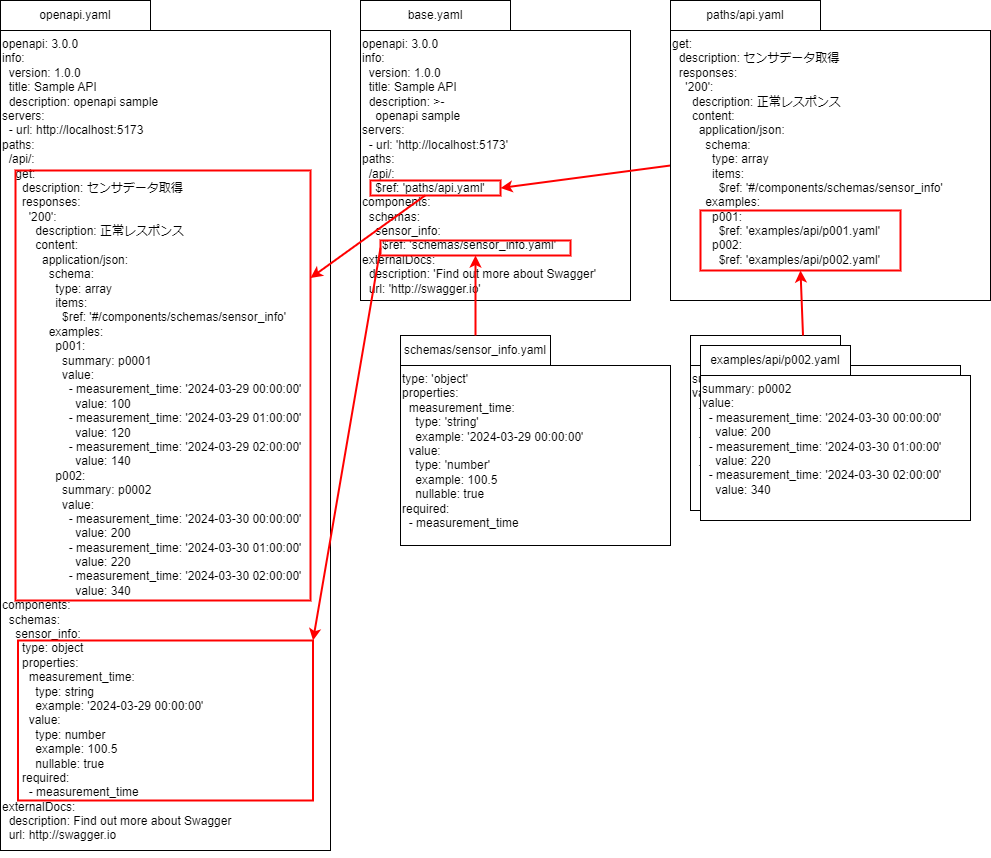

The diagram above was exported from draw.io. Its source (the exported page's mxGraphModel, read from the mxfile embedded in the PNG):
<mxGraphModel dx="1302" dy="585" grid="1" gridSize="10" guides="1" tooltips="1" connect="1" arrows="1" fold="1" page="1" pageScale="1" pageWidth="850" pageHeight="1100" math="0" shadow="0">
  <root>
    <mxCell id="0" />
    <mxCell id="1" parent="0" />
    <mxCell id="2" value="base.yaml" style="rounded=0;whiteSpace=wrap;html=1;" vertex="1" parent="1">
      <mxGeometry x="370" width="150" height="30" as="geometry" />
    </mxCell>
    <mxCell id="3" value="&lt;div&gt;openapi: 3.0.0&lt;/div&gt;&lt;div&gt;info:&lt;/div&gt;&lt;div&gt;&amp;nbsp; version: 1.0.0&lt;/div&gt;&lt;div&gt;&amp;nbsp; title: Sample API&lt;/div&gt;&lt;div&gt;&amp;nbsp; description: &amp;gt;-&lt;/div&gt;&lt;div&gt;&amp;nbsp; &amp;nbsp; openapi sample&lt;/div&gt;&lt;div&gt;servers:&lt;/div&gt;&lt;div&gt;&amp;nbsp; - url: 'http://localhost:5173'&lt;/div&gt;&lt;div&gt;paths:&lt;/div&gt;&lt;div&gt;&amp;nbsp; /api/:&lt;/div&gt;&lt;div&gt;&amp;nbsp; &amp;nbsp; $ref: 'paths/api.yaml'&lt;/div&gt;&lt;div&gt;components:&lt;/div&gt;&lt;div&gt;&amp;nbsp; schemas:&lt;/div&gt;&lt;div&gt;&amp;nbsp; &amp;nbsp; sensor_info:&lt;/div&gt;&lt;div&gt;&amp;nbsp; &amp;nbsp; &amp;nbsp; $ref: 'schemas/sensor_info.yaml'&lt;/div&gt;&lt;div&gt;externalDocs:&lt;/div&gt;&lt;div&gt;&amp;nbsp; description: 'Find out more about Swagger'&lt;/div&gt;&lt;div&gt;&amp;nbsp; url: 'http://swagger.io'&lt;/div&gt;" style="rounded=0;whiteSpace=wrap;html=1;align=left;verticalAlign=top;" vertex="1" parent="1">
      <mxGeometry x="370" y="30" width="270" height="270" as="geometry" />
    </mxCell>
    <mxCell id="4" value="openapi.yaml" style="rounded=0;whiteSpace=wrap;html=1;" vertex="1" parent="1">
      <mxGeometry x="10" width="150" height="30" as="geometry" />
    </mxCell>
    <mxCell id="5" value="&lt;div&gt;openapi: 3.0.0&lt;/div&gt;&lt;div&gt;info:&lt;/div&gt;&lt;div&gt;&amp;nbsp; version: 1.0.0&lt;/div&gt;&lt;div&gt;&amp;nbsp; title: Sample API&lt;/div&gt;&lt;div&gt;&amp;nbsp; description: openapi sample&lt;/div&gt;&lt;div&gt;servers:&lt;/div&gt;&lt;div&gt;&amp;nbsp; - url: http://localhost:5173&lt;/div&gt;&lt;div&gt;paths:&lt;/div&gt;&lt;div&gt;&amp;nbsp; /api/:&lt;/div&gt;&lt;div&gt;&amp;nbsp; &amp;nbsp; get:&lt;/div&gt;&lt;div&gt;&amp;nbsp; &amp;nbsp; &amp;nbsp; description: センサデータ取得&lt;/div&gt;&lt;div&gt;&amp;nbsp; &amp;nbsp; &amp;nbsp; responses:&lt;/div&gt;&lt;div&gt;&amp;nbsp; &amp;nbsp; &amp;nbsp; &amp;nbsp; '200':&lt;/div&gt;&lt;div&gt;&amp;nbsp; &amp;nbsp; &amp;nbsp; &amp;nbsp; &amp;nbsp; description: 正常レスポンス&lt;/div&gt;&lt;div&gt;&amp;nbsp; &amp;nbsp; &amp;nbsp; &amp;nbsp; &amp;nbsp; content:&lt;/div&gt;&lt;div&gt;&amp;nbsp; &amp;nbsp; &amp;nbsp; &amp;nbsp; &amp;nbsp; &amp;nbsp; application/json:&lt;/div&gt;&lt;div&gt;&amp;nbsp; &amp;nbsp; &amp;nbsp; &amp;nbsp; &amp;nbsp; &amp;nbsp; &amp;nbsp; schema:&lt;/div&gt;&lt;div&gt;&amp;nbsp; &amp;nbsp; &amp;nbsp; &amp;nbsp; &amp;nbsp; &amp;nbsp; &amp;nbsp; &amp;nbsp; type: array&lt;/div&gt;&lt;div&gt;&amp;nbsp; &amp;nbsp; &amp;nbsp; &amp;nbsp; &amp;nbsp; &amp;nbsp; &amp;nbsp; &amp;nbsp; items:&lt;/div&gt;&lt;div&gt;&amp;nbsp; &amp;nbsp; &amp;nbsp; &amp;nbsp; &amp;nbsp; &amp;nbsp; &amp;nbsp; &amp;nbsp; &amp;nbsp; $ref: '#/components/schemas/sensor_info'&lt;/div&gt;&lt;div&gt;&amp;nbsp; &amp;nbsp; &amp;nbsp; &amp;nbsp; &amp;nbsp; &amp;nbsp; &amp;nbsp; examples:&lt;/div&gt;&lt;div&gt;&amp;nbsp; &amp;nbsp; &amp;nbsp; &amp;nbsp; &amp;nbsp; &amp;nbsp; &amp;nbsp; &amp;nbsp; p001:&lt;/div&gt;&lt;div&gt;&amp;nbsp; &amp;nbsp; &amp;nbsp; &amp;nbsp; &amp;nbsp; &amp;nbsp; &amp;nbsp; &amp;nbsp; &amp;nbsp; summary: p0001&lt;/div&gt;&lt;div&gt;&amp;nbsp; &amp;nbsp; &amp;nbsp; &amp;nbsp; &amp;nbsp; &amp;nbsp; &amp;nbsp; &amp;nbsp; &amp;nbsp; value:&lt;/div&gt;&lt;div&gt;&amp;nbsp; &amp;nbsp; &amp;nbsp; &amp;nbsp; &amp;nbsp; &amp;nbsp; &amp;nbsp; &amp;nbsp; &amp;nbsp; &amp;nbsp; - measurement_time: '2024-03-29 00:00:00'&lt;/div&gt;&lt;div&gt;&amp;nbsp; &amp;nbsp; &amp;nbsp; &amp;nbsp; &amp;nbsp; &amp;nbsp; &amp;nbsp; &amp;nbsp; &amp;nbsp; &amp;nbsp; &amp;nbsp; value: 100&lt;/div&gt;&lt;div&gt;&amp;nbsp; &amp;nbsp; &amp;nbsp; &amp;nbsp; &amp;nbsp; &amp;nbsp; &amp;nbsp; &amp;nbsp; &amp;nbsp; &amp;nbsp; - measurement_time: '2024-03-29 01:00:00'&lt;/div&gt;&lt;div&gt;&amp;nbsp; &amp;nbsp; &amp;nbsp; &amp;nbsp; &amp;nbsp; &amp;nbsp; &amp;nbsp; &amp;nbsp; &amp;nbsp; &amp;nbsp; &amp;nbsp; value: 120&lt;/div&gt;&lt;div&gt;&amp;nbsp; &amp;nbsp; &amp;nbsp; &amp;nbsp; &amp;nbsp; &amp;nbsp; &amp;nbsp; &amp;nbsp; &amp;nbsp; &amp;nbsp; - measurement_time: '2024-03-29 02:00:00'&lt;/div&gt;&lt;div&gt;&amp;nbsp; &amp;nbsp; &amp;nbsp; &amp;nbsp; &amp;nbsp; &amp;nbsp; &amp;nbsp; &amp;nbsp; &amp;nbsp; &amp;nbsp; &amp;nbsp; value: 140&lt;/div&gt;&lt;div&gt;&amp;nbsp; &amp;nbsp; &amp;nbsp; &amp;nbsp; &amp;nbsp; &amp;nbsp; &amp;nbsp; &amp;nbsp; p002:&lt;/div&gt;&lt;div&gt;&amp;nbsp; &amp;nbsp; &amp;nbsp; &amp;nbsp; &amp;nbsp; &amp;nbsp; &amp;nbsp; &amp;nbsp; &amp;nbsp; summary: p0002&lt;/div&gt;&lt;div&gt;&amp;nbsp; &amp;nbsp; &amp;nbsp; &amp;nbsp; &amp;nbsp; &amp;nbsp; &amp;nbsp; &amp;nbsp; &amp;nbsp; value:&lt;/div&gt;&lt;div&gt;&amp;nbsp; &amp;nbsp; &amp;nbsp; &amp;nbsp; &amp;nbsp; &amp;nbsp; &amp;nbsp; &amp;nbsp; &amp;nbsp; &amp;nbsp; - measurement_time: '2024-03-30 00:00:00'&lt;/div&gt;&lt;div&gt;&amp;nbsp; &amp;nbsp; &amp;nbsp; &amp;nbsp; &amp;nbsp; &amp;nbsp; &amp;nbsp; &amp;nbsp; &amp;nbsp; &amp;nbsp; &amp;nbsp; value: 200&lt;/div&gt;&lt;div&gt;&amp;nbsp; &amp;nbsp; &amp;nbsp; &amp;nbsp; &amp;nbsp; &amp;nbsp; &amp;nbsp; &amp;nbsp; &amp;nbsp; &amp;nbsp; - measurement_time: '2024-03-30 01:00:00'&lt;/div&gt;&lt;div&gt;&amp;nbsp; &amp;nbsp; &amp;nbsp; &amp;nbsp; &amp;nbsp; &amp;nbsp; &amp;nbsp; &amp;nbsp; &amp;nbsp; &amp;nbsp; &amp;nbsp; value: 220&lt;/div&gt;&lt;div&gt;&amp;nbsp; &amp;nbsp; &amp;nbsp; &amp;nbsp; &amp;nbsp; &amp;nbsp; &amp;nbsp; &amp;nbsp; &amp;nbsp; &amp;nbsp; - measurement_time: '2024-03-30 02:00:00'&lt;/div&gt;&lt;div&gt;&amp;nbsp; &amp;nbsp; &amp;nbsp; &amp;nbsp; &amp;nbsp; &amp;nbsp; &amp;nbsp; &amp;nbsp; &amp;nbsp; &amp;nbsp; &amp;nbsp; value: 340&lt;/div&gt;&lt;div&gt;components:&lt;/div&gt;&lt;div&gt;&amp;nbsp; schemas:&lt;/div&gt;&lt;div&gt;&amp;nbsp; &amp;nbsp; sensor_info:&lt;/div&gt;&lt;div&gt;&amp;nbsp; &amp;nbsp; &amp;nbsp; type: object&lt;/div&gt;&lt;div&gt;&amp;nbsp; &amp;nbsp; &amp;nbsp; properties:&lt;/div&gt;&lt;div&gt;&amp;nbsp; &amp;nbsp; &amp;nbsp; &amp;nbsp; measurement_time:&lt;/div&gt;&lt;div&gt;&amp;nbsp; &amp;nbsp; &amp;nbsp; &amp;nbsp; &amp;nbsp; type: string&lt;/div&gt;&lt;div&gt;&amp;nbsp; &amp;nbsp; &amp;nbsp; &amp;nbsp; &amp;nbsp; example: '2024-03-29 00:00:00'&lt;/div&gt;&lt;div&gt;&amp;nbsp; &amp;nbsp; &amp;nbsp; &amp;nbsp; value:&lt;/div&gt;&lt;div&gt;&amp;nbsp; &amp;nbsp; &amp;nbsp; &amp;nbsp; &amp;nbsp; type: number&lt;/div&gt;&lt;div&gt;&amp;nbsp; &amp;nbsp; &amp;nbsp; &amp;nbsp; &amp;nbsp; example: 100.5&lt;/div&gt;&lt;div&gt;&amp;nbsp; &amp;nbsp; &amp;nbsp; &amp;nbsp; &amp;nbsp; nullable: true&lt;/div&gt;&lt;div&gt;&amp;nbsp; &amp;nbsp; &amp;nbsp; required:&lt;/div&gt;&lt;div&gt;&amp;nbsp; &amp;nbsp; &amp;nbsp; &amp;nbsp; - measurement_time&lt;/div&gt;&lt;div&gt;externalDocs:&lt;/div&gt;&lt;div&gt;&amp;nbsp; description: Find out more about Swagger&lt;/div&gt;&lt;div&gt;&amp;nbsp; url: http://swagger.io&lt;/div&gt;&lt;div&gt;&lt;br&gt;&lt;/div&gt;" style="rounded=0;whiteSpace=wrap;html=1;align=left;verticalAlign=top;" vertex="1" parent="1">
      <mxGeometry x="10" y="30" width="330" height="820" as="geometry" />
    </mxCell>
    <mxCell id="7" value="paths/api.yaml" style="rounded=0;whiteSpace=wrap;html=1;" vertex="1" parent="1">
      <mxGeometry x="680" width="150" height="30" as="geometry" />
    </mxCell>
    <mxCell id="24" style="edgeStyle=none;html=1;exitX=0;exitY=0.5;exitDx=0;exitDy=0;entryX=1;entryY=0.5;entryDx=0;entryDy=0;strokeColor=#FF0000;strokeWidth=2;" edge="1" parent="1" source="8" target="20">
      <mxGeometry relative="1" as="geometry" />
    </mxCell>
    <mxCell id="8" value="&lt;div&gt;get:&lt;/div&gt;&lt;div&gt;&amp;nbsp; description: センサデータ取得&lt;/div&gt;&lt;div&gt;&amp;nbsp; responses:&lt;/div&gt;&lt;div&gt;&amp;nbsp; &amp;nbsp; '200':&lt;/div&gt;&lt;div&gt;&amp;nbsp; &amp;nbsp; &amp;nbsp; description: 正常レスポンス&lt;/div&gt;&lt;div&gt;&amp;nbsp; &amp;nbsp; &amp;nbsp; content:&lt;/div&gt;&lt;div&gt;&amp;nbsp; &amp;nbsp; &amp;nbsp; &amp;nbsp; application/json:&lt;/div&gt;&lt;div&gt;&amp;nbsp; &amp;nbsp; &amp;nbsp; &amp;nbsp; &amp;nbsp; schema:&lt;/div&gt;&lt;div&gt;&amp;nbsp; &amp;nbsp; &amp;nbsp; &amp;nbsp; &amp;nbsp; &amp;nbsp; type: array&lt;/div&gt;&lt;div&gt;&amp;nbsp; &amp;nbsp; &amp;nbsp; &amp;nbsp; &amp;nbsp; &amp;nbsp; items:&lt;/div&gt;&lt;div&gt;&amp;nbsp; &amp;nbsp; &amp;nbsp; &amp;nbsp; &amp;nbsp; &amp;nbsp; &amp;nbsp; $ref: '#/components/schemas/sensor_info'&lt;/div&gt;&lt;div&gt;&amp;nbsp; &amp;nbsp; &amp;nbsp; &amp;nbsp; &amp;nbsp; examples:&lt;/div&gt;&lt;div&gt;&amp;nbsp; &amp;nbsp; &amp;nbsp; &amp;nbsp; &amp;nbsp; &amp;nbsp; p001:&lt;/div&gt;&lt;div&gt;&amp;nbsp; &amp;nbsp; &amp;nbsp; &amp;nbsp; &amp;nbsp; &amp;nbsp; &amp;nbsp; $ref: 'examples/api/p001.yaml'&lt;/div&gt;&lt;div&gt;&amp;nbsp; &amp;nbsp; &amp;nbsp; &amp;nbsp; &amp;nbsp; &amp;nbsp; p002:&lt;/div&gt;&lt;div&gt;&amp;nbsp; &amp;nbsp; &amp;nbsp; &amp;nbsp; &amp;nbsp; &amp;nbsp; &amp;nbsp; $ref: 'examples/api/p002.yaml'&lt;/div&gt;" style="rounded=0;whiteSpace=wrap;html=1;align=left;verticalAlign=top;" vertex="1" parent="1">
      <mxGeometry x="680" y="30" width="320" height="270" as="geometry" />
    </mxCell>
    <mxCell id="9" value="schemas/sensor_info.yaml" style="rounded=0;whiteSpace=wrap;html=1;" vertex="1" parent="1">
      <mxGeometry x="410" y="335" width="150" height="30" as="geometry" />
    </mxCell>
    <mxCell id="10" value="&lt;div&gt;type: 'object'&lt;/div&gt;&lt;div&gt;properties:&lt;/div&gt;&lt;div&gt;&amp;nbsp; measurement_time:&lt;/div&gt;&lt;div&gt;&amp;nbsp; &amp;nbsp; type: 'string'&lt;/div&gt;&lt;div&gt;&amp;nbsp; &amp;nbsp; example: '2024-03-29 00:00:00'&lt;/div&gt;&lt;div&gt;&amp;nbsp; value:&lt;/div&gt;&lt;div&gt;&amp;nbsp; &amp;nbsp; type: 'number'&lt;/div&gt;&lt;div&gt;&amp;nbsp; &amp;nbsp; example: 100.5&lt;/div&gt;&lt;div&gt;&amp;nbsp; &amp;nbsp; nullable: true&lt;/div&gt;&lt;div&gt;required:&lt;/div&gt;&lt;div&gt;&amp;nbsp; - measurement_time&lt;/div&gt;" style="rounded=0;whiteSpace=wrap;html=1;align=left;verticalAlign=top;" vertex="1" parent="1">
      <mxGeometry x="410" y="365" width="270" height="180" as="geometry" />
    </mxCell>
    <mxCell id="11" value="examples/api/p001.yaml" style="rounded=0;whiteSpace=wrap;html=1;" vertex="1" parent="1">
      <mxGeometry x="700" y="335" width="150" height="30" as="geometry" />
    </mxCell>
    <mxCell id="12" value="&lt;div&gt;summary: p0001&lt;/div&gt;&lt;div&gt;value:&lt;/div&gt;&lt;div&gt;&amp;nbsp; - measurement_time: '2024-03-29 00:00:00'&lt;/div&gt;&lt;div&gt;&amp;nbsp; &amp;nbsp; value: 100&lt;/div&gt;&lt;div&gt;&amp;nbsp; - measurement_time: '2024-03-29 01:00:00'&lt;/div&gt;&lt;div&gt;&amp;nbsp; &amp;nbsp; value: 120&lt;/div&gt;&lt;div&gt;&amp;nbsp; - measurement_time: '2024-03-29 02:00:00'&lt;/div&gt;&lt;div&gt;&amp;nbsp; &amp;nbsp; value: 140&lt;/div&gt;" style="rounded=0;whiteSpace=wrap;html=1;align=left;verticalAlign=top;" vertex="1" parent="1">
      <mxGeometry x="700" y="365" width="270" height="145" as="geometry" />
    </mxCell>
    <mxCell id="15" value="examples/api/p002.yaml" style="rounded=0;whiteSpace=wrap;html=1;" vertex="1" parent="1">
      <mxGeometry x="710" y="345" width="150" height="30" as="geometry" />
    </mxCell>
    <mxCell id="16" value="&lt;div&gt;summary: p0002&lt;/div&gt;&lt;div&gt;value:&lt;/div&gt;&lt;div&gt;&amp;nbsp; - measurement_time: '2024-03-30 00:00:00'&lt;/div&gt;&lt;div&gt;&amp;nbsp; &amp;nbsp; value: 200&lt;/div&gt;&lt;div&gt;&amp;nbsp; - measurement_time: '2024-03-30 01:00:00'&lt;/div&gt;&lt;div&gt;&amp;nbsp; &amp;nbsp; value: 220&lt;/div&gt;&lt;div&gt;&amp;nbsp; - measurement_time: '2024-03-30 02:00:00'&lt;/div&gt;&lt;div&gt;&amp;nbsp; &amp;nbsp; value: 340&lt;/div&gt;" style="rounded=0;whiteSpace=wrap;html=1;align=left;verticalAlign=top;" vertex="1" parent="1">
      <mxGeometry x="710" y="375" width="270" height="145" as="geometry" />
    </mxCell>
    <mxCell id="17" value="" style="rounded=0;whiteSpace=wrap;html=1;labelBackgroundColor=default;fillColor=none;strokeColor=#FF0000;strokeWidth=2;" vertex="1" parent="1">
      <mxGeometry x="25" y="170" width="295" height="430" as="geometry" />
    </mxCell>
    <mxCell id="18" value="" style="rounded=0;whiteSpace=wrap;html=1;labelBackgroundColor=default;fillColor=none;strokeColor=#FF0000;strokeWidth=2;" vertex="1" parent="1">
      <mxGeometry x="27.5" y="640" width="295" height="160" as="geometry" />
    </mxCell>
    <mxCell id="19" value="" style="rounded=0;whiteSpace=wrap;html=1;labelBackgroundColor=default;fillColor=none;strokeColor=#FF0000;strokeWidth=2;" vertex="1" parent="1">
      <mxGeometry x="390" y="240" width="190" height="15" as="geometry" />
    </mxCell>
    <mxCell id="21" style="edgeStyle=none;html=1;entryX=1;entryY=0.25;entryDx=0;entryDy=0;strokeColor=#FF0000;strokeWidth=2;" edge="1" parent="1" source="20" target="17">
      <mxGeometry relative="1" as="geometry" />
    </mxCell>
    <mxCell id="20" value="" style="rounded=0;whiteSpace=wrap;html=1;labelBackgroundColor=default;fillColor=none;strokeColor=#FF0000;strokeWidth=2;" vertex="1" parent="1">
      <mxGeometry x="380" y="180" width="130" height="15" as="geometry" />
    </mxCell>
    <mxCell id="22" style="edgeStyle=none;html=1;entryX=1;entryY=0;entryDx=0;entryDy=0;strokeColor=#FF0000;strokeWidth=2;exitX=0;exitY=0.5;exitDx=0;exitDy=0;" edge="1" parent="1" source="19" target="18">
      <mxGeometry relative="1" as="geometry">
        <mxPoint x="474.58333333333326" y="427.5" as="sourcePoint" />
        <mxPoint x="360" y="510" as="targetPoint" />
      </mxGeometry>
    </mxCell>
    <mxCell id="23" style="edgeStyle=none;html=1;entryX=0.5;entryY=1;entryDx=0;entryDy=0;strokeColor=#FF0000;strokeWidth=2;exitX=0.5;exitY=0;exitDx=0;exitDy=0;" edge="1" parent="1" source="9" target="19">
      <mxGeometry relative="1" as="geometry">
        <mxPoint x="400" y="257.5" as="sourcePoint" />
        <mxPoint x="332.5" y="650" as="targetPoint" />
      </mxGeometry>
    </mxCell>
    <mxCell id="25" style="edgeStyle=none;html=1;exitX=0.75;exitY=0;exitDx=0;exitDy=0;entryX=0.5;entryY=1;entryDx=0;entryDy=0;strokeColor=#FF0000;strokeWidth=2;" edge="1" parent="1" source="11" target="26">
      <mxGeometry relative="1" as="geometry">
        <mxPoint x="690" y="175" as="sourcePoint" />
        <mxPoint x="520" y="197.5" as="targetPoint" />
      </mxGeometry>
    </mxCell>
    <mxCell id="26" value="" style="rounded=0;whiteSpace=wrap;html=1;labelBackgroundColor=default;fillColor=none;strokeColor=#FF0000;strokeWidth=2;" vertex="1" parent="1">
      <mxGeometry x="710" y="210" width="200" height="60" as="geometry" />
    </mxCell>
  </root>
</mxGraphModel>